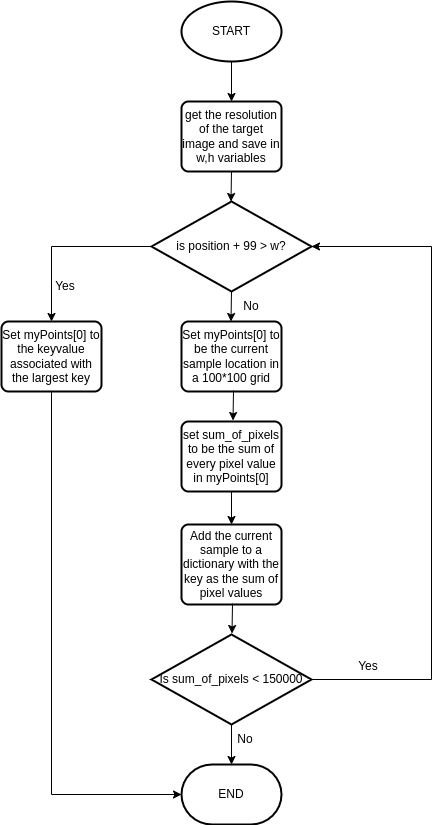

The diagram above was exported from draw.io. Its source (the exported page's mxGraphModel, read from the mxfile embedded in the PNG):
<mxGraphModel dx="554" dy="636" grid="1" gridSize="10" guides="1" tooltips="1" connect="1" arrows="1" fold="1" page="1" pageScale="1" pageWidth="827" pageHeight="1169" math="0" shadow="0">
  <root>
    <mxCell id="WIyWlLk6GJQsqaUBKTNV-0" />
    <mxCell id="WIyWlLk6GJQsqaUBKTNV-1" parent="WIyWlLk6GJQsqaUBKTNV-0" />
    <mxCell id="itkGd4506QQbgzedjHv7-0" value="START" style="strokeWidth=2;html=1;shape=mxgraph.flowchart.start_2;whiteSpace=wrap;" vertex="1" parent="WIyWlLk6GJQsqaUBKTNV-1">
      <mxGeometry x="350" y="30" width="100" height="60" as="geometry" />
    </mxCell>
    <mxCell id="itkGd4506QQbgzedjHv7-1" value="get the resolution of the target image and save in w,h variables" style="rounded=1;whiteSpace=wrap;html=1;absoluteArcSize=1;arcSize=14;strokeWidth=2;" vertex="1" parent="WIyWlLk6GJQsqaUBKTNV-1">
      <mxGeometry x="350" y="130" width="100" height="70" as="geometry" />
    </mxCell>
    <mxCell id="itkGd4506QQbgzedjHv7-3" value="Is sum_of_pixels &amp;lt; 150000" style="strokeWidth=2;html=1;shape=mxgraph.flowchart.decision;whiteSpace=wrap;" vertex="1" parent="WIyWlLk6GJQsqaUBKTNV-1">
      <mxGeometry x="320" y="663" width="160" height="90" as="geometry" />
    </mxCell>
    <mxCell id="itkGd4506QQbgzedjHv7-4" value="" style="endArrow=classic;html=1;rounded=0;exitX=1;exitY=0.5;exitDx=0;exitDy=0;exitPerimeter=0;entryX=1;entryY=0.5;entryDx=0;entryDy=0;entryPerimeter=0;" edge="1" parent="WIyWlLk6GJQsqaUBKTNV-1" source="itkGd4506QQbgzedjHv7-3" target="itkGd4506QQbgzedjHv7-6">
      <mxGeometry width="50" height="50" relative="1" as="geometry">
        <mxPoint x="480" y="390" as="sourcePoint" />
        <mxPoint x="450" y="275" as="targetPoint" />
        <Array as="points">
          <mxPoint x="600" y="708" />
          <mxPoint x="600" y="275" />
        </Array>
      </mxGeometry>
    </mxCell>
    <mxCell id="itkGd4506QQbgzedjHv7-5" value="Set myPoints[0] to be the current sample location in a 100*100 grid" style="rounded=1;whiteSpace=wrap;html=1;absoluteArcSize=1;arcSize=14;strokeWidth=2;" vertex="1" parent="WIyWlLk6GJQsqaUBKTNV-1">
      <mxGeometry x="350" y="350" width="100" height="70" as="geometry" />
    </mxCell>
    <mxCell id="itkGd4506QQbgzedjHv7-6" value="is position + 99 &amp;gt; w?" style="strokeWidth=2;html=1;shape=mxgraph.flowchart.decision;whiteSpace=wrap;" vertex="1" parent="WIyWlLk6GJQsqaUBKTNV-1">
      <mxGeometry x="320" y="230" width="160" height="90" as="geometry" />
    </mxCell>
    <mxCell id="itkGd4506QQbgzedjHv7-7" value="Yes" style="text;strokeColor=none;align=center;fillColor=none;html=1;verticalAlign=middle;whiteSpace=wrap;rounded=0;" vertex="1" parent="WIyWlLk6GJQsqaUBKTNV-1">
      <mxGeometry x="507" y="680" width="60" height="30" as="geometry" />
    </mxCell>
    <mxCell id="itkGd4506QQbgzedjHv7-9" value="" style="endArrow=classic;html=1;rounded=0;exitX=0.5;exitY=1;exitDx=0;exitDy=0;exitPerimeter=0;entryX=0.5;entryY=0;entryDx=0;entryDy=0;" edge="1" parent="WIyWlLk6GJQsqaUBKTNV-1" source="itkGd4506QQbgzedjHv7-0" target="itkGd4506QQbgzedjHv7-1">
      <mxGeometry width="50" height="50" relative="1" as="geometry">
        <mxPoint x="400" y="100" as="sourcePoint" />
        <mxPoint x="450" y="50" as="targetPoint" />
      </mxGeometry>
    </mxCell>
    <mxCell id="itkGd4506QQbgzedjHv7-10" value="" style="endArrow=classic;html=1;rounded=0;entryX=0.5;entryY=0;entryDx=0;entryDy=0;" edge="1" parent="WIyWlLk6GJQsqaUBKTNV-1">
      <mxGeometry width="50" height="50" relative="1" as="geometry">
        <mxPoint x="400" y="200" as="sourcePoint" />
        <mxPoint x="399.5" y="230" as="targetPoint" />
      </mxGeometry>
    </mxCell>
    <mxCell id="itkGd4506QQbgzedjHv7-11" value="" style="endArrow=classic;html=1;rounded=0;entryX=0.5;entryY=0;entryDx=0;entryDy=0;exitX=0.5;exitY=1;exitDx=0;exitDy=0;exitPerimeter=0;" edge="1" parent="WIyWlLk6GJQsqaUBKTNV-1" source="itkGd4506QQbgzedjHv7-6">
      <mxGeometry width="50" height="50" relative="1" as="geometry">
        <mxPoint x="420" y="330" as="sourcePoint" />
        <mxPoint x="399.5" y="350" as="targetPoint" />
      </mxGeometry>
    </mxCell>
    <mxCell id="itkGd4506QQbgzedjHv7-14" value="No" style="text;strokeColor=none;align=center;fillColor=none;html=1;verticalAlign=middle;whiteSpace=wrap;rounded=0;" vertex="1" parent="WIyWlLk6GJQsqaUBKTNV-1">
      <mxGeometry x="390" y="320" width="60" height="30" as="geometry" />
    </mxCell>
    <mxCell id="itkGd4506QQbgzedjHv7-16" value="Add the current sample to a dictionary with the key as the sum of pixel values" style="rounded=1;whiteSpace=wrap;html=1;absoluteArcSize=1;arcSize=14;strokeWidth=2;" vertex="1" parent="WIyWlLk6GJQsqaUBKTNV-1">
      <mxGeometry x="350" y="553" width="100" height="80" as="geometry" />
    </mxCell>
    <mxCell id="itkGd4506QQbgzedjHv7-19" value="" style="endArrow=classic;html=1;rounded=0;entryX=0.5;entryY=0;entryDx=0;entryDy=0;" edge="1" parent="WIyWlLk6GJQsqaUBKTNV-1">
      <mxGeometry width="50" height="50" relative="1" as="geometry">
        <mxPoint x="402" y="419" as="sourcePoint" />
        <mxPoint x="401.5" y="449" as="targetPoint" />
      </mxGeometry>
    </mxCell>
    <mxCell id="itkGd4506QQbgzedjHv7-20" value="" style="endArrow=classic;html=1;rounded=0;entryX=0.5;entryY=0;entryDx=0;entryDy=0;" edge="1" parent="WIyWlLk6GJQsqaUBKTNV-1">
      <mxGeometry width="50" height="50" relative="1" as="geometry">
        <mxPoint x="401" y="632" as="sourcePoint" />
        <mxPoint x="400.5" y="662" as="targetPoint" />
      </mxGeometry>
    </mxCell>
    <mxCell id="itkGd4506QQbgzedjHv7-21" value="END" style="strokeWidth=2;html=1;shape=mxgraph.flowchart.terminator;whiteSpace=wrap;" vertex="1" parent="WIyWlLk6GJQsqaUBKTNV-1">
      <mxGeometry x="350" y="793" width="100" height="60" as="geometry" />
    </mxCell>
    <mxCell id="itkGd4506QQbgzedjHv7-22" value="" style="endArrow=classic;html=1;rounded=0;entryX=0.5;entryY=0;entryDx=0;entryDy=0;entryPerimeter=0;" edge="1" parent="WIyWlLk6GJQsqaUBKTNV-1" target="itkGd4506QQbgzedjHv7-21">
      <mxGeometry width="50" height="50" relative="1" as="geometry">
        <mxPoint x="400" y="753" as="sourcePoint" />
        <mxPoint x="450" y="703" as="targetPoint" />
      </mxGeometry>
    </mxCell>
    <mxCell id="itkGd4506QQbgzedjHv7-23" value="No" style="text;strokeColor=none;align=center;fillColor=none;html=1;verticalAlign=middle;whiteSpace=wrap;rounded=0;" vertex="1" parent="WIyWlLk6GJQsqaUBKTNV-1">
      <mxGeometry x="384" y="753" width="60" height="30" as="geometry" />
    </mxCell>
    <mxCell id="itkGd4506QQbgzedjHv7-24" value="" style="endArrow=classic;html=1;rounded=0;exitX=0;exitY=0.5;exitDx=0;exitDy=0;exitPerimeter=0;entryX=0.5;entryY=0;entryDx=0;entryDy=0;" edge="1" parent="WIyWlLk6GJQsqaUBKTNV-1" source="itkGd4506QQbgzedjHv7-6" target="itkGd4506QQbgzedjHv7-25">
      <mxGeometry width="50" height="50" relative="1" as="geometry">
        <mxPoint x="260" y="270" as="sourcePoint" />
        <mxPoint x="220" y="340" as="targetPoint" />
        <Array as="points">
          <mxPoint x="220" y="275" />
        </Array>
      </mxGeometry>
    </mxCell>
    <mxCell id="itkGd4506QQbgzedjHv7-25" value="Set myPoints[0] to the keyvalue associated with the largest key" style="rounded=1;whiteSpace=wrap;html=1;absoluteArcSize=1;arcSize=14;strokeWidth=2;" vertex="1" parent="WIyWlLk6GJQsqaUBKTNV-1">
      <mxGeometry x="170" y="350" width="100" height="70" as="geometry" />
    </mxCell>
    <mxCell id="itkGd4506QQbgzedjHv7-27" value="" style="endArrow=classic;html=1;rounded=0;entryX=0;entryY=0.5;entryDx=0;entryDy=0;entryPerimeter=0;" edge="1" parent="WIyWlLk6GJQsqaUBKTNV-1" target="itkGd4506QQbgzedjHv7-21">
      <mxGeometry width="50" height="50" relative="1" as="geometry">
        <mxPoint x="220" y="420" as="sourcePoint" />
        <mxPoint x="270" y="370" as="targetPoint" />
        <Array as="points">
          <mxPoint x="220" y="823" />
        </Array>
      </mxGeometry>
    </mxCell>
    <mxCell id="itkGd4506QQbgzedjHv7-28" value="Yes" style="text;strokeColor=none;align=center;fillColor=none;html=1;verticalAlign=middle;whiteSpace=wrap;rounded=0;" vertex="1" parent="WIyWlLk6GJQsqaUBKTNV-1">
      <mxGeometry x="204" y="300" width="60" height="30" as="geometry" />
    </mxCell>
    <mxCell id="itkGd4506QQbgzedjHv7-30" value="set sum_of_pixels to be the sum of every pixel value in myPoints[0]" style="rounded=1;whiteSpace=wrap;html=1;absoluteArcSize=1;arcSize=14;strokeWidth=2;" vertex="1" parent="WIyWlLk6GJQsqaUBKTNV-1">
      <mxGeometry x="350" y="450" width="100" height="70" as="geometry" />
    </mxCell>
    <mxCell id="itkGd4506QQbgzedjHv7-31" value="" style="endArrow=classic;html=1;rounded=0;exitX=0.5;exitY=1;exitDx=0;exitDy=0;entryX=0.5;entryY=0;entryDx=0;entryDy=0;" edge="1" parent="WIyWlLk6GJQsqaUBKTNV-1" source="itkGd4506QQbgzedjHv7-30" target="itkGd4506QQbgzedjHv7-16">
      <mxGeometry width="50" height="50" relative="1" as="geometry">
        <mxPoint x="390" y="620" as="sourcePoint" />
        <mxPoint x="440" y="570" as="targetPoint" />
      </mxGeometry>
    </mxCell>
  </root>
</mxGraphModel>